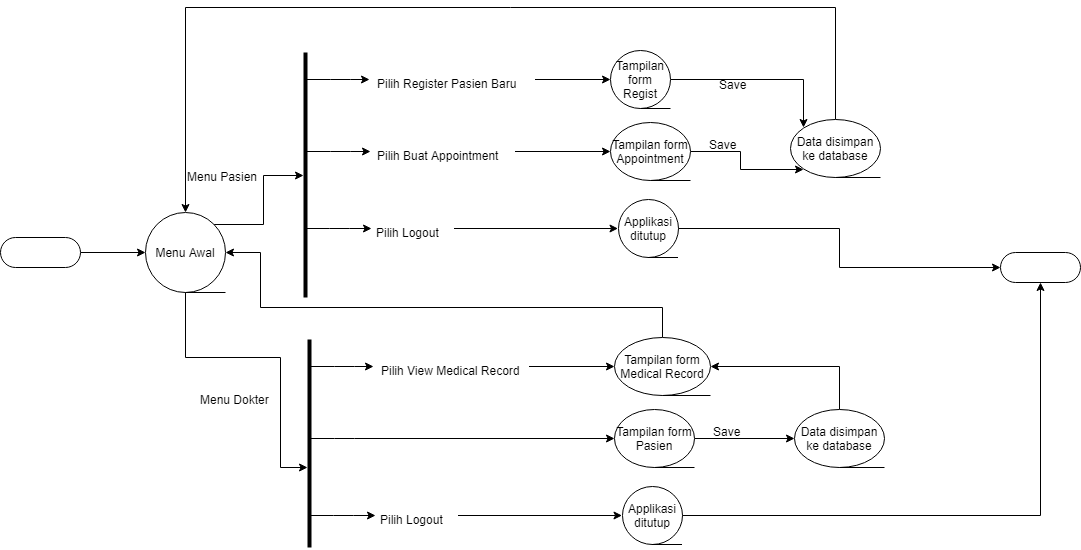

The diagram above was exported from draw.io. Its source (the exported page's mxGraphModel, read from the mxfile embedded in the PNG):
<mxGraphModel dx="1180" dy="575" grid="1" gridSize="10" guides="1" tooltips="1" connect="1" arrows="1" fold="1" page="1" pageScale="1" pageWidth="850" pageHeight="1100" math="0" shadow="0">
  <root>
    <mxCell id="0" />
    <mxCell id="1" parent="0" />
    <mxCell id="jtgOUrtN9qvH_sySY6-K-1" value="" style="line;strokeWidth=4;direction=south;html=1;perimeter=backbonePerimeter;points=[];outlineConnect=0;" parent="1" vertex="1">
      <mxGeometry x="350" y="135" width="10" height="245" as="geometry" />
    </mxCell>
    <mxCell id="jtgOUrtN9qvH_sySY6-K-6" style="edgeStyle=orthogonalEdgeStyle;rounded=0;orthogonalLoop=1;jettySize=auto;html=1;exitX=1;exitY=0;exitDx=0;exitDy=0;" parent="1" source="jtgOUrtN9qvH_sySY6-K-2" target="jtgOUrtN9qvH_sySY6-K-1" edge="1">
      <mxGeometry relative="1" as="geometry" />
    </mxCell>
    <mxCell id="jtgOUrtN9qvH_sySY6-K-53" style="edgeStyle=orthogonalEdgeStyle;rounded=0;orthogonalLoop=1;jettySize=auto;html=1;" parent="1" source="jtgOUrtN9qvH_sySY6-K-2" target="jtgOUrtN9qvH_sySY6-K-32" edge="1">
      <mxGeometry relative="1" as="geometry">
        <mxPoint x="330" y="650" as="targetPoint" />
        <Array as="points">
          <mxPoint x="235" y="440" />
          <mxPoint x="330" y="440" />
          <mxPoint x="330" y="550" />
        </Array>
      </mxGeometry>
    </mxCell>
    <mxCell id="jtgOUrtN9qvH_sySY6-K-2" value="Menu Awal" style="shape=tapeData;whiteSpace=wrap;html=1;perimeter=ellipsePerimeter;" parent="1" vertex="1">
      <mxGeometry x="195" y="295" width="80" height="80" as="geometry" />
    </mxCell>
    <mxCell id="jtgOUrtN9qvH_sySY6-K-5" style="edgeStyle=orthogonalEdgeStyle;rounded=0;orthogonalLoop=1;jettySize=auto;html=1;entryX=0;entryY=0.5;entryDx=0;entryDy=0;" parent="1" target="jtgOUrtN9qvH_sySY6-K-2" edge="1">
      <mxGeometry relative="1" as="geometry">
        <mxPoint x="130" y="335" as="sourcePoint" />
      </mxGeometry>
    </mxCell>
    <mxCell id="jtgOUrtN9qvH_sySY6-K-7" value="Menu Pasien" style="text;html=1;resizable=0;points=[];autosize=1;align=left;verticalAlign=top;spacingTop=-4;" parent="1" vertex="1">
      <mxGeometry x="235" y="250" width="90" height="10" as="geometry" />
    </mxCell>
    <mxCell id="jtgOUrtN9qvH_sySY6-K-16" style="edgeStyle=orthogonalEdgeStyle;rounded=0;orthogonalLoop=1;jettySize=auto;html=1;" parent="1" source="jtgOUrtN9qvH_sySY6-K-8" target="jtgOUrtN9qvH_sySY6-K-15" edge="1">
      <mxGeometry relative="1" as="geometry" />
    </mxCell>
    <mxCell id="jtgOUrtN9qvH_sySY6-K-8" value="Pilih Register Pasien Baru" style="text;html=1;resizable=0;points=[];autosize=1;align=left;verticalAlign=top;spacingTop=-4;" parent="1" vertex="1">
      <mxGeometry x="424.5" y="157" width="160" height="10" as="geometry" />
    </mxCell>
    <mxCell id="jtgOUrtN9qvH_sySY6-K-9" value="" style="endArrow=classic;html=1;entryX=-0.035;entryY=0.5;entryDx=0;entryDy=0;entryPerimeter=0;" parent="1" source="jtgOUrtN9qvH_sySY6-K-1" target="jtgOUrtN9qvH_sySY6-K-8" edge="1">
      <mxGeometry width="50" height="50" relative="1" as="geometry">
        <mxPoint x="360" y="162" as="sourcePoint" />
        <mxPoint x="410" y="160" as="targetPoint" />
        <Array as="points">
          <mxPoint x="390" y="162" />
        </Array>
      </mxGeometry>
    </mxCell>
    <mxCell id="jtgOUrtN9qvH_sySY6-K-21" style="edgeStyle=orthogonalEdgeStyle;rounded=0;orthogonalLoop=1;jettySize=auto;html=1;" parent="1" source="jtgOUrtN9qvH_sySY6-K-11" target="jtgOUrtN9qvH_sySY6-K-18" edge="1">
      <mxGeometry relative="1" as="geometry" />
    </mxCell>
    <mxCell id="jtgOUrtN9qvH_sySY6-K-11" value="Pilih Buat Appointment" style="text;html=1;resizable=0;points=[];autosize=1;align=left;verticalAlign=top;spacingTop=-4;" parent="1" vertex="1">
      <mxGeometry x="424.5" y="229" width="140" height="10" as="geometry" />
    </mxCell>
    <mxCell id="jtgOUrtN9qvH_sySY6-K-12" value="" style="endArrow=classic;html=1;entryX=-0.035;entryY=0.5;entryDx=0;entryDy=0;entryPerimeter=0;" parent="1" target="jtgOUrtN9qvH_sySY6-K-11" edge="1">
      <mxGeometry width="50" height="50" relative="1" as="geometry">
        <mxPoint x="356.16666666666674" y="234" as="sourcePoint" />
        <mxPoint x="410" y="232" as="targetPoint" />
        <Array as="points">
          <mxPoint x="390" y="234" />
        </Array>
      </mxGeometry>
    </mxCell>
    <mxCell id="jtgOUrtN9qvH_sySY6-K-23" style="edgeStyle=orthogonalEdgeStyle;rounded=0;orthogonalLoop=1;jettySize=auto;html=1;" parent="1" source="jtgOUrtN9qvH_sySY6-K-13" target="jtgOUrtN9qvH_sySY6-K-20" edge="1">
      <mxGeometry relative="1" as="geometry" />
    </mxCell>
    <mxCell id="jtgOUrtN9qvH_sySY6-K-13" value="Pilih Logout" style="text;html=1;resizable=0;points=[];autosize=1;align=left;verticalAlign=top;spacingTop=-4;" parent="1" vertex="1">
      <mxGeometry x="423.5" y="306" width="80" height="10" as="geometry" />
    </mxCell>
    <mxCell id="jtgOUrtN9qvH_sySY6-K-14" value="" style="endArrow=classic;html=1;entryX=-0.035;entryY=0.5;entryDx=0;entryDy=0;entryPerimeter=0;" parent="1" target="jtgOUrtN9qvH_sySY6-K-13" edge="1">
      <mxGeometry width="50" height="50" relative="1" as="geometry">
        <mxPoint x="355.16666666666674" y="311" as="sourcePoint" />
        <mxPoint x="409" y="309" as="targetPoint" />
        <Array as="points">
          <mxPoint x="389" y="311" />
        </Array>
      </mxGeometry>
    </mxCell>
    <mxCell id="jtgOUrtN9qvH_sySY6-K-25" style="edgeStyle=orthogonalEdgeStyle;rounded=0;orthogonalLoop=1;jettySize=auto;html=1;entryX=0;entryY=0;entryDx=0;entryDy=0;" parent="1" source="jtgOUrtN9qvH_sySY6-K-15" target="jtgOUrtN9qvH_sySY6-K-24" edge="1">
      <mxGeometry relative="1" as="geometry" />
    </mxCell>
    <mxCell id="jtgOUrtN9qvH_sySY6-K-15" value="Tampilan form Regist" style="shape=tapeData;whiteSpace=wrap;html=1;perimeter=ellipsePerimeter;" parent="1" vertex="1">
      <mxGeometry x="660" y="133" width="60" height="58" as="geometry" />
    </mxCell>
    <mxCell id="jtgOUrtN9qvH_sySY6-K-26" style="edgeStyle=orthogonalEdgeStyle;rounded=0;orthogonalLoop=1;jettySize=auto;html=1;entryX=0;entryY=1;entryDx=0;entryDy=0;" parent="1" source="jtgOUrtN9qvH_sySY6-K-18" target="jtgOUrtN9qvH_sySY6-K-24" edge="1">
      <mxGeometry relative="1" as="geometry" />
    </mxCell>
    <mxCell id="jtgOUrtN9qvH_sySY6-K-18" value="Tampilan form Appointment" style="shape=tapeData;whiteSpace=wrap;html=1;perimeter=ellipsePerimeter;" parent="1" vertex="1">
      <mxGeometry x="660" y="205" width="80" height="58" as="geometry" />
    </mxCell>
    <mxCell id="y2gn7lA93JGSsSXWuupn-2" style="edgeStyle=orthogonalEdgeStyle;rounded=0;orthogonalLoop=1;jettySize=auto;html=1;entryX=0;entryY=0.5;entryDx=0;entryDy=0;entryPerimeter=0;" parent="1" source="jtgOUrtN9qvH_sySY6-K-20" target="1s9SIJ3LJj1B5u2e1aqe-2" edge="1">
      <mxGeometry relative="1" as="geometry" />
    </mxCell>
    <mxCell id="jtgOUrtN9qvH_sySY6-K-20" value="Applikasi ditutup" style="shape=tapeData;whiteSpace=wrap;html=1;perimeter=ellipsePerimeter;" parent="1" vertex="1">
      <mxGeometry x="667.5" y="282" width="60" height="58" as="geometry" />
    </mxCell>
    <mxCell id="y2gn7lA93JGSsSXWuupn-4" style="edgeStyle=orthogonalEdgeStyle;rounded=0;orthogonalLoop=1;jettySize=auto;html=1;entryX=0.5;entryY=0;entryDx=0;entryDy=0;" parent="1" source="jtgOUrtN9qvH_sySY6-K-24" target="jtgOUrtN9qvH_sySY6-K-2" edge="1">
      <mxGeometry relative="1" as="geometry">
        <Array as="points">
          <mxPoint x="885" y="90" />
          <mxPoint x="235" y="90" />
        </Array>
      </mxGeometry>
    </mxCell>
    <mxCell id="jtgOUrtN9qvH_sySY6-K-24" value="Data disimpan ke database" style="shape=tapeData;whiteSpace=wrap;html=1;perimeter=ellipsePerimeter;" parent="1" vertex="1">
      <mxGeometry x="840" y="202" width="90" height="58" as="geometry" />
    </mxCell>
    <mxCell id="jtgOUrtN9qvH_sySY6-K-30" value="Save" style="text;html=1;resizable=0;points=[];autosize=1;align=left;verticalAlign=top;spacingTop=-4;" parent="1" vertex="1">
      <mxGeometry x="767" y="158" width="40" height="10" as="geometry" />
    </mxCell>
    <mxCell id="jtgOUrtN9qvH_sySY6-K-31" value="Save" style="text;html=1;resizable=0;points=[];autosize=1;align=left;verticalAlign=top;spacingTop=-4;" parent="1" vertex="1">
      <mxGeometry x="757" y="218" width="40" height="10" as="geometry" />
    </mxCell>
    <mxCell id="jtgOUrtN9qvH_sySY6-K-32" value="" style="line;strokeWidth=4;direction=south;html=1;perimeter=backbonePerimeter;points=[];outlineConnect=0;" parent="1" vertex="1">
      <mxGeometry x="354" y="422" width="10" height="208" as="geometry" />
    </mxCell>
    <mxCell id="jtgOUrtN9qvH_sySY6-K-34" value="Menu Dokter" style="text;html=1;resizable=0;points=[];autosize=1;align=left;verticalAlign=top;spacingTop=-4;" parent="1" vertex="1">
      <mxGeometry x="248" y="473" width="80" height="10" as="geometry" />
    </mxCell>
    <mxCell id="jtgOUrtN9qvH_sySY6-K-35" style="edgeStyle=orthogonalEdgeStyle;rounded=0;orthogonalLoop=1;jettySize=auto;html=1;" parent="1" source="jtgOUrtN9qvH_sySY6-K-36" target="jtgOUrtN9qvH_sySY6-K-45" edge="1">
      <mxGeometry relative="1" as="geometry" />
    </mxCell>
    <mxCell id="jtgOUrtN9qvH_sySY6-K-36" value="Pilih View Medical Record" style="text;html=1;resizable=0;points=[];autosize=1;align=left;verticalAlign=top;spacingTop=-4;" parent="1" vertex="1">
      <mxGeometry x="428.5" y="444" width="150" height="10" as="geometry" />
    </mxCell>
    <mxCell id="jtgOUrtN9qvH_sySY6-K-37" value="" style="endArrow=classic;html=1;entryX=-0.035;entryY=0.5;entryDx=0;entryDy=0;entryPerimeter=0;" parent="1" source="jtgOUrtN9qvH_sySY6-K-32" target="jtgOUrtN9qvH_sySY6-K-36" edge="1">
      <mxGeometry width="50" height="50" relative="1" as="geometry">
        <mxPoint x="364" y="449" as="sourcePoint" />
        <mxPoint x="414" y="447" as="targetPoint" />
        <Array as="points">
          <mxPoint x="394" y="449" />
        </Array>
      </mxGeometry>
    </mxCell>
    <mxCell id="jtgOUrtN9qvH_sySY6-K-40" value="" style="endArrow=classic;html=1;entryX=0;entryY=0.5;entryDx=0;entryDy=0;" parent="1" target="jtgOUrtN9qvH_sySY6-K-47" edge="1">
      <mxGeometry width="50" height="50" relative="1" as="geometry">
        <mxPoint x="360.16666666666674" y="521" as="sourcePoint" />
        <mxPoint x="424" y="521" as="targetPoint" />
        <Array as="points">
          <mxPoint x="394" y="521" />
        </Array>
      </mxGeometry>
    </mxCell>
    <mxCell id="jtgOUrtN9qvH_sySY6-K-41" style="edgeStyle=orthogonalEdgeStyle;rounded=0;orthogonalLoop=1;jettySize=auto;html=1;" parent="1" source="jtgOUrtN9qvH_sySY6-K-42" target="jtgOUrtN9qvH_sySY6-K-48" edge="1">
      <mxGeometry relative="1" as="geometry" />
    </mxCell>
    <mxCell id="jtgOUrtN9qvH_sySY6-K-42" value="Pilih Logout" style="text;html=1;resizable=0;points=[];autosize=1;align=left;verticalAlign=top;spacingTop=-4;" parent="1" vertex="1">
      <mxGeometry x="427.5" y="593" width="80" height="10" as="geometry" />
    </mxCell>
    <mxCell id="jtgOUrtN9qvH_sySY6-K-43" value="" style="endArrow=classic;html=1;entryX=-0.035;entryY=0.5;entryDx=0;entryDy=0;entryPerimeter=0;" parent="1" target="jtgOUrtN9qvH_sySY6-K-42" edge="1">
      <mxGeometry width="50" height="50" relative="1" as="geometry">
        <mxPoint x="359.1666666666665" y="598.0000000000002" as="sourcePoint" />
        <mxPoint x="413" y="596" as="targetPoint" />
        <Array as="points">
          <mxPoint x="393" y="598" />
        </Array>
      </mxGeometry>
    </mxCell>
    <mxCell id="9p-T4Q-C93VMBpgpNIOt-1" style="edgeStyle=orthogonalEdgeStyle;rounded=0;orthogonalLoop=1;jettySize=auto;html=1;entryX=1;entryY=0.5;entryDx=0;entryDy=0;" edge="1" parent="1" source="jtgOUrtN9qvH_sySY6-K-45" target="jtgOUrtN9qvH_sySY6-K-2">
      <mxGeometry relative="1" as="geometry">
        <Array as="points">
          <mxPoint x="712" y="390" />
          <mxPoint x="310" y="390" />
          <mxPoint x="310" y="335" />
        </Array>
      </mxGeometry>
    </mxCell>
    <mxCell id="jtgOUrtN9qvH_sySY6-K-45" value="Tampilan form Medical Record" style="shape=tapeData;whiteSpace=wrap;html=1;perimeter=ellipsePerimeter;" parent="1" vertex="1">
      <mxGeometry x="664" y="420" width="96" height="58" as="geometry" />
    </mxCell>
    <mxCell id="jtgOUrtN9qvH_sySY6-K-46" style="edgeStyle=orthogonalEdgeStyle;rounded=0;orthogonalLoop=1;jettySize=auto;html=1;entryX=0;entryY=0.5;entryDx=0;entryDy=0;" parent="1" source="jtgOUrtN9qvH_sySY6-K-47" target="jtgOUrtN9qvH_sySY6-K-49" edge="1">
      <mxGeometry relative="1" as="geometry" />
    </mxCell>
    <mxCell id="jtgOUrtN9qvH_sySY6-K-47" value="Tampilan form Pasien" style="shape=tapeData;whiteSpace=wrap;html=1;perimeter=ellipsePerimeter;" parent="1" vertex="1">
      <mxGeometry x="664" y="492" width="80" height="58" as="geometry" />
    </mxCell>
    <mxCell id="jtgOUrtN9qvH_sySY6-K-54" style="edgeStyle=orthogonalEdgeStyle;rounded=0;orthogonalLoop=1;jettySize=auto;html=1;entryX=0.5;entryY=1;entryDx=0;entryDy=0;entryPerimeter=0;" parent="1" source="jtgOUrtN9qvH_sySY6-K-48" edge="1">
      <mxGeometry relative="1" as="geometry">
        <mxPoint x="1090" y="365" as="targetPoint" />
      </mxGeometry>
    </mxCell>
    <mxCell id="jtgOUrtN9qvH_sySY6-K-48" value="Applikasi ditutup" style="shape=tapeData;whiteSpace=wrap;html=1;perimeter=ellipsePerimeter;" parent="1" vertex="1">
      <mxGeometry x="671.5" y="569" width="60" height="58" as="geometry" />
    </mxCell>
    <mxCell id="y2gn7lA93JGSsSXWuupn-5" style="edgeStyle=orthogonalEdgeStyle;rounded=0;orthogonalLoop=1;jettySize=auto;html=1;entryX=1;entryY=0.5;entryDx=0;entryDy=0;" parent="1" source="jtgOUrtN9qvH_sySY6-K-49" target="jtgOUrtN9qvH_sySY6-K-45" edge="1">
      <mxGeometry relative="1" as="geometry">
        <Array as="points">
          <mxPoint x="889" y="449" />
        </Array>
      </mxGeometry>
    </mxCell>
    <mxCell id="jtgOUrtN9qvH_sySY6-K-49" value="Data disimpan ke database" style="shape=tapeData;whiteSpace=wrap;html=1;perimeter=ellipsePerimeter;" parent="1" vertex="1">
      <mxGeometry x="844" y="492" width="90" height="58" as="geometry" />
    </mxCell>
    <mxCell id="jtgOUrtN9qvH_sySY6-K-51" value="Save" style="text;html=1;resizable=0;points=[];autosize=1;align=left;verticalAlign=top;spacingTop=-4;" parent="1" vertex="1">
      <mxGeometry x="761" y="505" width="40" height="10" as="geometry" />
    </mxCell>
    <mxCell id="1s9SIJ3LJj1B5u2e1aqe-1" value="" style="html=1;dashed=0;whitespace=wrap;shape=mxgraph.dfd.start" parent="1" vertex="1">
      <mxGeometry x="50" y="320" width="80" height="30" as="geometry" />
    </mxCell>
    <mxCell id="1s9SIJ3LJj1B5u2e1aqe-2" value="" style="html=1;dashed=0;whitespace=wrap;shape=mxgraph.dfd.start" parent="1" vertex="1">
      <mxGeometry x="1050" y="335" width="80" height="30" as="geometry" />
    </mxCell>
  </root>
</mxGraphModel>